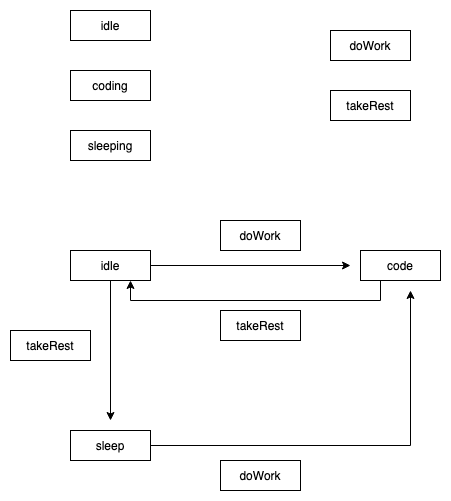

The diagram above was exported from draw.io. Its source (the exported page's mxGraphModel, read from the mxfile embedded in the PNG):
<mxGraphModel dx="946" dy="557" grid="1" gridSize="10" guides="1" tooltips="1" connect="1" arrows="1" fold="1" page="1" pageScale="1" pageWidth="827" pageHeight="1169" math="0" shadow="0">
  <root>
    <mxCell id="0" />
    <mxCell id="1" parent="0" />
    <mxCell id="0VixsbWshddiNwzxEXJS-1" value="idle" style="rounded=0;whiteSpace=wrap;html=1;" vertex="1" parent="1">
      <mxGeometry x="200" y="130" width="80" height="30" as="geometry" />
    </mxCell>
    <mxCell id="0VixsbWshddiNwzxEXJS-2" value="coding" style="rounded=0;whiteSpace=wrap;html=1;" vertex="1" parent="1">
      <mxGeometry x="200" y="190" width="80" height="30" as="geometry" />
    </mxCell>
    <mxCell id="0VixsbWshddiNwzxEXJS-3" value="sleeping" style="rounded=0;whiteSpace=wrap;html=1;" vertex="1" parent="1">
      <mxGeometry x="200" y="250" width="80" height="30" as="geometry" />
    </mxCell>
    <mxCell id="0VixsbWshddiNwzxEXJS-7" value="takeRest" style="rounded=0;whiteSpace=wrap;html=1;" vertex="1" parent="1">
      <mxGeometry x="350" y="430" width="80" height="30" as="geometry" />
    </mxCell>
    <mxCell id="0VixsbWshddiNwzxEXJS-13" value="doWork" style="rounded=0;whiteSpace=wrap;html=1;" vertex="1" parent="1">
      <mxGeometry x="350" y="580" width="80" height="30" as="geometry" />
    </mxCell>
    <mxCell id="0VixsbWshddiNwzxEXJS-23" style="edgeStyle=orthogonalEdgeStyle;rounded=0;orthogonalLoop=1;jettySize=auto;html=1;" edge="1" parent="1" source="0VixsbWshddiNwzxEXJS-22">
      <mxGeometry relative="1" as="geometry">
        <mxPoint x="480" y="385" as="targetPoint" />
      </mxGeometry>
    </mxCell>
    <mxCell id="0VixsbWshddiNwzxEXJS-27" style="edgeStyle=orthogonalEdgeStyle;rounded=0;orthogonalLoop=1;jettySize=auto;html=1;" edge="1" parent="1" source="0VixsbWshddiNwzxEXJS-22">
      <mxGeometry relative="1" as="geometry">
        <mxPoint x="240" y="540" as="targetPoint" />
      </mxGeometry>
    </mxCell>
    <mxCell id="0VixsbWshddiNwzxEXJS-22" value="idle" style="rounded=0;whiteSpace=wrap;html=1;" vertex="1" parent="1">
      <mxGeometry x="200" y="370" width="80" height="30" as="geometry" />
    </mxCell>
    <mxCell id="0VixsbWshddiNwzxEXJS-33" style="edgeStyle=orthogonalEdgeStyle;rounded=0;orthogonalLoop=1;jettySize=auto;html=1;exitX=0.25;exitY=1;exitDx=0;exitDy=0;entryX=0.75;entryY=1;entryDx=0;entryDy=0;" edge="1" parent="1" source="0VixsbWshddiNwzxEXJS-25" target="0VixsbWshddiNwzxEXJS-22">
      <mxGeometry relative="1" as="geometry" />
    </mxCell>
    <mxCell id="0VixsbWshddiNwzxEXJS-25" value="code" style="rounded=0;whiteSpace=wrap;html=1;" vertex="1" parent="1">
      <mxGeometry x="490" y="370" width="80" height="30" as="geometry" />
    </mxCell>
    <mxCell id="0VixsbWshddiNwzxEXJS-26" value="doWork" style="rounded=0;whiteSpace=wrap;html=1;" vertex="1" parent="1">
      <mxGeometry x="350" y="340" width="80" height="30" as="geometry" />
    </mxCell>
    <mxCell id="0VixsbWshddiNwzxEXJS-28" value="takeRest" style="rounded=0;whiteSpace=wrap;html=1;" vertex="1" parent="1">
      <mxGeometry x="140" y="450" width="80" height="30" as="geometry" />
    </mxCell>
    <mxCell id="0VixsbWshddiNwzxEXJS-34" style="edgeStyle=orthogonalEdgeStyle;rounded=0;orthogonalLoop=1;jettySize=auto;html=1;" edge="1" parent="1" source="0VixsbWshddiNwzxEXJS-29">
      <mxGeometry relative="1" as="geometry">
        <mxPoint x="540" y="410" as="targetPoint" />
      </mxGeometry>
    </mxCell>
    <mxCell id="0VixsbWshddiNwzxEXJS-29" value="sleep" style="rounded=0;whiteSpace=wrap;html=1;" vertex="1" parent="1">
      <mxGeometry x="200" y="550" width="80" height="30" as="geometry" />
    </mxCell>
    <mxCell id="0VixsbWshddiNwzxEXJS-36" value="doWork" style="rounded=0;whiteSpace=wrap;html=1;" vertex="1" parent="1">
      <mxGeometry x="460" y="150" width="80" height="30" as="geometry" />
    </mxCell>
    <mxCell id="0VixsbWshddiNwzxEXJS-37" value="takeRest" style="rounded=0;whiteSpace=wrap;html=1;" vertex="1" parent="1">
      <mxGeometry x="460" y="210" width="80" height="30" as="geometry" />
    </mxCell>
  </root>
</mxGraphModel>